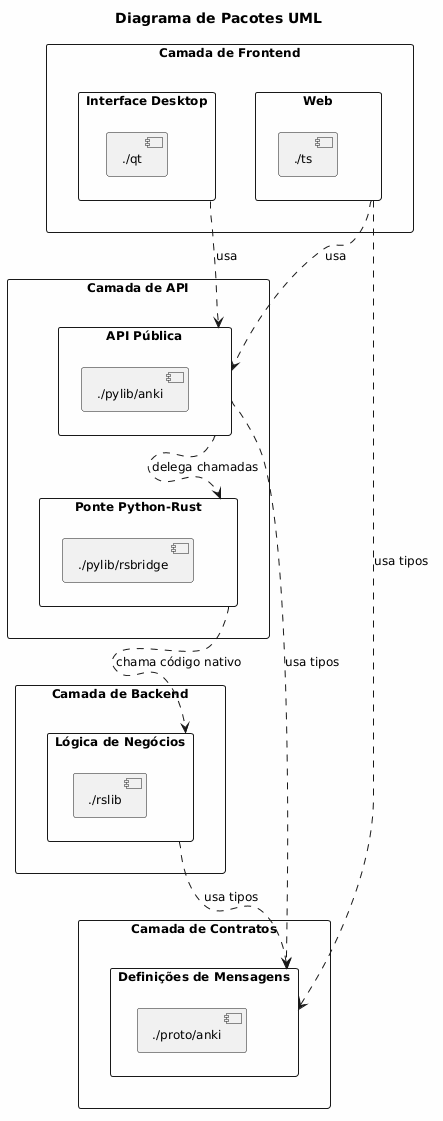

The diagram above was rendered by PlantUML. Its source (embedded in the PNG):
@startuml
' Diagrama de Pacotes UML do Anki
skinparam packageStyle rectangle
skinparam backgroundColor #FEFEFE
skinparam defaultFontName "Arial"
skinparam defaultFontSize 12

title Diagrama de Pacotes UML

' --- Definição dos Pacotes ---

package "Camada de Frontend" as GUI {
    package "Interface Desktop" as Qt {
        [./qt]
    }
    package "Web" as TS {
        [./ts]
    }
}

package "Camada de API" as Pylib {
    package "API Pública" as Anki {
        [./pylib/anki]
    }
    package "Ponte Python-Rust" as RsBridge {
        [./pylib/rsbridge]
    }
}

package "Camada de Backend" as Rslib {
    package "Lógica de Negócios" as RustCore {
        [./rslib]
    }
}

package "Camada de Contratos" as Proto {
    package "Definições de Mensagens" as Protobuf {
        [./proto/anki]
    }
}

' --- Relações de Dependência ---

' A GUI depende da API Python
Qt ..> Anki : "usa"
TS ..> Anki : "usa"

' A API Python depende do Backend Rust através da ponte
Anki ..> RsBridge : "delega chamadas"
RsBridge ..> RustCore : "chama código nativo"

' Ambos os lados usam as definições do Protobuf
Anki ..> Protobuf : "usa tipos"
RustCore ..> Protobuf : "usa tipos"
TS ..> Protobuf : "usa tipos"
@enduml